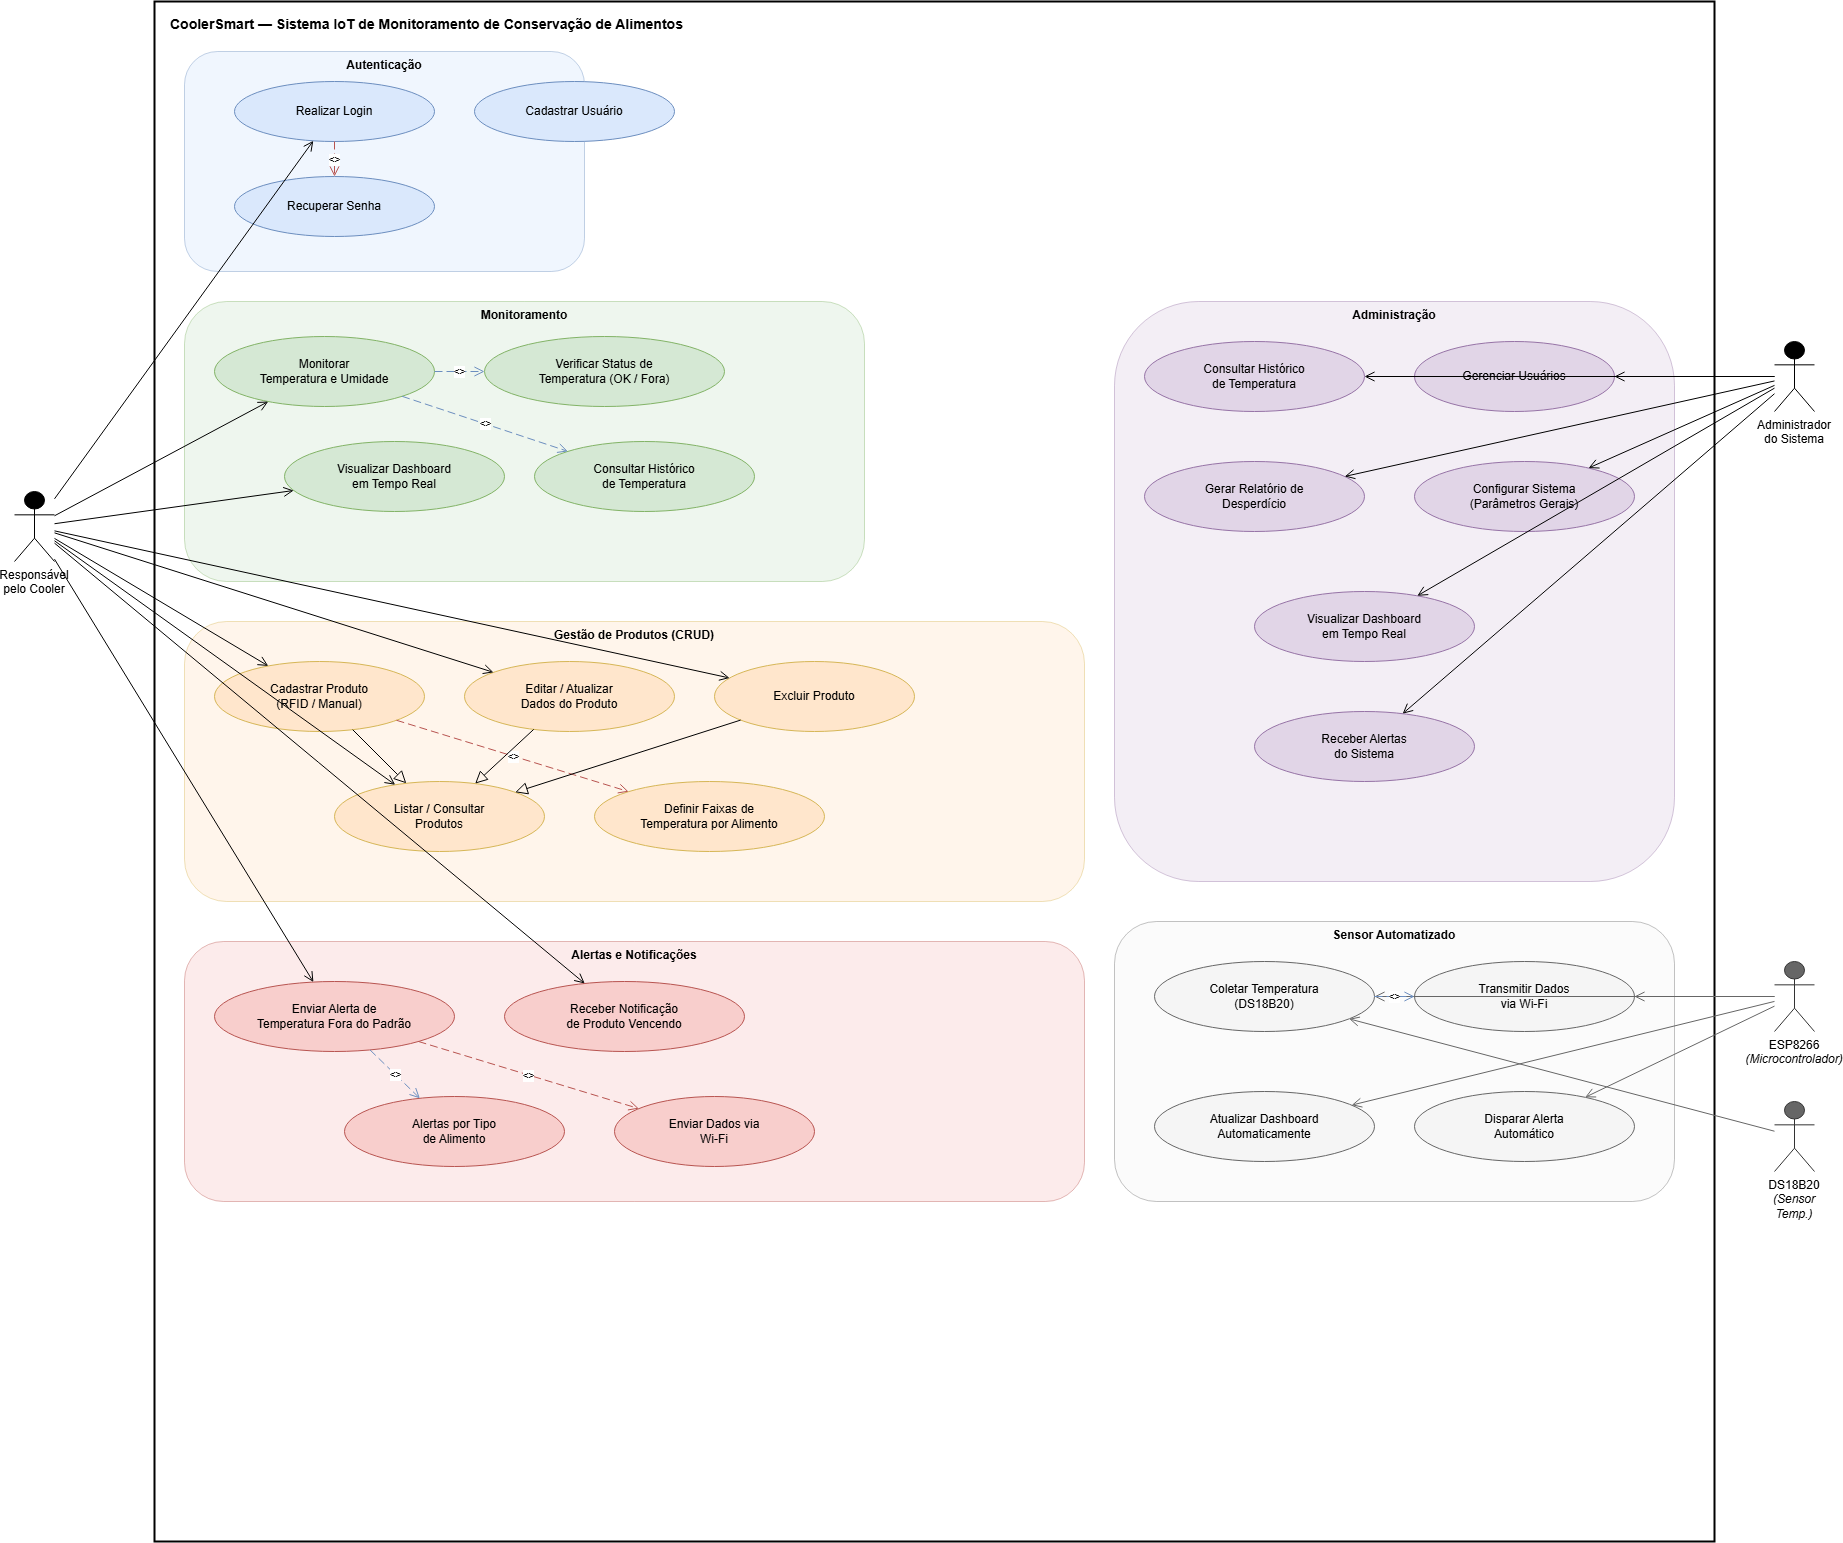

The diagram above was exported from draw.io. Its source (the exported page's mxGraphModel, read from the mxfile embedded in the PNG):
<mxGraphModel dx="2160" dy="1170" grid="1" gridSize="10" guides="1" tooltips="1" connect="1" arrows="1" fold="1" page="1" pageScale="1" pageWidth="2200" pageHeight="1700" math="0" shadow="0">
  <root>
    <mxCell id="0" />
    <mxCell id="1" parent="0" />
    <mxCell id="boundary" parent="1" style="rounded=0;whiteSpace=wrap;html=1;fillColor=none;strokeColor=#000000;strokeWidth=2;verticalAlign=top;fontSize=14;fontStyle=1;align=left;spacingLeft=14;spacingTop=8;" value="CoolerSmart — Sistema IoT de Monitoramento de Conservação de Alimentos" vertex="1">
      <mxGeometry height="1540" width="1560" x="200" y="60" as="geometry" />
    </mxCell>
    <mxCell id="sec-auth" parent="1" style="rounded=1;whiteSpace=wrap;html=1;fillColor=#dae8fc;strokeColor=#6c8ebf;verticalAlign=top;fontSize=12;fontStyle=1;opacity=40;" value="Autenticação" vertex="1">
      <mxGeometry height="220" width="400" x="230" y="110" as="geometry" />
    </mxCell>
    <mxCell id="sec-monitor" parent="1" style="rounded=1;whiteSpace=wrap;html=1;fillColor=#d5e8d4;strokeColor=#82b366;verticalAlign=top;fontSize=12;fontStyle=1;opacity=40;" value="Monitoramento" vertex="1">
      <mxGeometry height="280" width="680" x="230" y="360" as="geometry" />
    </mxCell>
    <mxCell id="sec-crud" parent="1" style="rounded=1;whiteSpace=wrap;html=1;fillColor=#ffe6cc;strokeColor=#d6b656;verticalAlign=top;fontSize=12;fontStyle=1;opacity=40;" value="Gestão de Produtos (CRUD)" vertex="1">
      <mxGeometry height="280" width="900" x="230" y="680" as="geometry" />
    </mxCell>
    <mxCell id="sec-alert" parent="1" style="rounded=1;whiteSpace=wrap;html=1;fillColor=#f8cecc;strokeColor=#b85450;verticalAlign=top;fontSize=12;fontStyle=1;opacity=40;" value="Alertas e Notificações" vertex="1">
      <mxGeometry height="260" width="900" x="230" y="1000" as="geometry" />
    </mxCell>
    <mxCell id="sec-admin" parent="1" style="rounded=1;whiteSpace=wrap;html=1;fillColor=#e1d5e7;strokeColor=#9673a6;verticalAlign=top;fontSize=12;fontStyle=1;opacity=40;" value="Administração" vertex="1">
      <mxGeometry height="580" width="560" x="1160" y="360" as="geometry" />
    </mxCell>
    <mxCell id="sec-sensor" parent="1" style="rounded=1;whiteSpace=wrap;html=1;fillColor=#f5f5f5;strokeColor=#666666;verticalAlign=top;fontSize=12;fontStyle=1;opacity=40;" value="Sensor Automatizado" vertex="1">
      <mxGeometry height="280" width="560" x="1160" y="980" as="geometry" />
    </mxCell>
    <mxCell id="actor-resp" parent="1" style="shape=umlActor;whiteSpace=wrap;html=1;verticalLabelPosition=bottom;verticalAlign=top;labelPosition=center;align=center;fontSize=12;fillColor=#000000;strokeColor=#000000;" value="Responsável&lt;br&gt;pelo Cooler" vertex="1">
      <mxGeometry height="70" width="40" x="60" y="550" as="geometry" />
    </mxCell>
    <mxCell id="actor-admin" parent="1" style="shape=umlActor;whiteSpace=wrap;html=1;verticalLabelPosition=bottom;verticalAlign=top;labelPosition=center;align=center;fontSize=12;fillColor=#000000;strokeColor=#000000;" value="Administrador&lt;br&gt;do Sistema" vertex="1">
      <mxGeometry height="70" width="40" x="1820" y="400" as="geometry" />
    </mxCell>
    <mxCell id="actor-esp" parent="1" style="shape=umlActor;whiteSpace=wrap;html=1;verticalLabelPosition=bottom;verticalAlign=top;labelPosition=center;align=center;fontSize=12;fillColor=#666666;strokeColor=#333333;" value="ESP8266&lt;br&gt;&lt;i&gt;(Microcontrolador)&lt;/i&gt;" vertex="1">
      <mxGeometry height="70" width="40" x="1820" y="1020" as="geometry" />
    </mxCell>
    <mxCell id="actor-ds" parent="1" style="shape=umlActor;whiteSpace=wrap;html=1;verticalLabelPosition=bottom;verticalAlign=top;labelPosition=center;align=center;fontSize=12;fillColor=#666666;strokeColor=#333333;" value="DS18B20&lt;br&gt;&lt;i&gt;(Sensor Temp.)&lt;/i&gt;" vertex="1">
      <mxGeometry height="70" width="40" x="1820" y="1160" as="geometry" />
    </mxCell>
    <mxCell id="uc-login" parent="1" style="ellipse;whiteSpace=wrap;html=1;fillColor=#dae8fc;strokeColor=#6c8ebf;fontSize=12;align=center;" value="Realizar Login" vertex="1">
      <mxGeometry height="60" width="200" x="280" y="140" as="geometry" />
    </mxCell>
    <mxCell id="uc-cadastro-user" parent="1" style="ellipse;whiteSpace=wrap;html=1;fillColor=#dae8fc;strokeColor=#6c8ebf;fontSize=12;align=center;" value="Cadastrar Usuário" vertex="1">
      <mxGeometry height="60" width="200" x="520" y="140" as="geometry" />
    </mxCell>
    <mxCell id="uc-recuperar" parent="1" style="ellipse;whiteSpace=wrap;html=1;fillColor=#dae8fc;strokeColor=#6c8ebf;fontSize=12;align=center;" value="Recuperar Senha" vertex="1">
      <mxGeometry height="60" width="200" x="280" y="235" as="geometry" />
    </mxCell>
    <mxCell id="uc-monitorar" parent="1" style="ellipse;whiteSpace=wrap;html=1;fillColor=#d5e8d4;strokeColor=#82b366;fontSize=12;align=center;" value="Monitorar&lt;br&gt;Temperatura e Umidade" vertex="1">
      <mxGeometry height="70" width="220" x="260" y="395" as="geometry" />
    </mxCell>
    <mxCell id="uc-status" parent="1" style="ellipse;whiteSpace=wrap;html=1;fillColor=#d5e8d4;strokeColor=#82b366;fontSize=12;align=center;" value="Verificar Status de&lt;br&gt;Temperatura (OK / Fora)" vertex="1">
      <mxGeometry height="70" width="240" x="530" y="395" as="geometry" />
    </mxCell>
    <mxCell id="uc-dashboard" parent="1" style="ellipse;whiteSpace=wrap;html=1;fillColor=#d5e8d4;strokeColor=#82b366;fontSize=12;align=center;" value="Visualizar Dashboard&lt;br&gt;em Tempo Real" vertex="1">
      <mxGeometry height="70" width="220" x="330" y="500" as="geometry" />
    </mxCell>
    <mxCell id="uc-historico" parent="1" style="ellipse;whiteSpace=wrap;html=1;fillColor=#d5e8d4;strokeColor=#82b366;fontSize=12;align=center;" value="Consultar Histórico&lt;br&gt;de Temperatura" vertex="1">
      <mxGeometry height="70" width="220" x="580" y="500" as="geometry" />
    </mxCell>
    <mxCell id="uc-cadastrar-prod" parent="1" style="ellipse;whiteSpace=wrap;html=1;fillColor=#ffe6cc;strokeColor=#d6b656;fontSize=12;align=center;" value="Cadastrar Produto&lt;br&gt;(RFID / Manual)" vertex="1">
      <mxGeometry height="70" width="210" x="260" y="720" as="geometry" />
    </mxCell>
    <mxCell id="uc-editar-prod" parent="1" style="ellipse;whiteSpace=wrap;html=1;fillColor=#ffe6cc;strokeColor=#d6b656;fontSize=12;align=center;" value="Editar / Atualizar&lt;br&gt;Dados do Produto" vertex="1">
      <mxGeometry height="70" width="210" x="510" y="720" as="geometry" />
    </mxCell>
    <mxCell id="uc-excluir-prod" parent="1" style="ellipse;whiteSpace=wrap;html=1;fillColor=#ffe6cc;strokeColor=#d6b656;fontSize=12;align=center;" value="Excluir Produto" vertex="1">
      <mxGeometry height="70" width="200" x="760" y="720" as="geometry" />
    </mxCell>
    <mxCell id="uc-listar-prod" parent="1" style="ellipse;whiteSpace=wrap;html=1;fillColor=#ffe6cc;strokeColor=#d6b656;fontSize=12;align=center;" value="Listar / Consultar&lt;br&gt;Produtos" vertex="1">
      <mxGeometry height="70" width="210" x="380" y="840" as="geometry" />
    </mxCell>
    <mxCell id="uc-def-temp" parent="1" style="ellipse;whiteSpace=wrap;html=1;fillColor=#ffe6cc;strokeColor=#d6b656;fontSize=12;align=center;" value="Definir Faixas de&lt;br&gt;Temperatura por Alimento" vertex="1">
      <mxGeometry height="70" width="230" x="640" y="840" as="geometry" />
    </mxCell>
    <mxCell id="uc-alerta-temp" parent="1" style="ellipse;whiteSpace=wrap;html=1;fillColor=#f8cecc;strokeColor=#b85450;fontSize=12;align=center;" value="Enviar Alerta de&lt;br&gt;Temperatura Fora do Padrão" vertex="1">
      <mxGeometry height="70" width="240" x="260" y="1040" as="geometry" />
    </mxCell>
    <mxCell id="uc-alerta-venc" parent="1" style="ellipse;whiteSpace=wrap;html=1;fillColor=#f8cecc;strokeColor=#b85450;fontSize=12;align=center;" value="Receber Notificação&lt;br&gt;de Produto Vencendo" vertex="1">
      <mxGeometry height="70" width="240" x="550" y="1040" as="geometry" />
    </mxCell>
    <mxCell id="uc-alerta-tipo" parent="1" style="ellipse;whiteSpace=wrap;html=1;fillColor=#f8cecc;strokeColor=#b85450;fontSize=12;align=center;" value="Alertas por Tipo&lt;br&gt;de Alimento" vertex="1">
      <mxGeometry height="70" width="220" x="390" y="1155" as="geometry" />
    </mxCell>
    <mxCell id="uc-notif-wifi" parent="1" style="ellipse;whiteSpace=wrap;html=1;fillColor=#f8cecc;strokeColor=#b85450;fontSize=12;align=center;" value="Enviar Dados via&lt;br&gt;Wi-Fi" vertex="1">
      <mxGeometry height="70" width="200" x="660" y="1155" as="geometry" />
    </mxCell>
    <mxCell id="uc-consultar-hist-adm" parent="1" style="ellipse;whiteSpace=wrap;html=1;fillColor=#e1d5e7;strokeColor=#9673a6;fontSize=12;align=center;" value="Consultar Histórico&lt;br&gt;de Temperatura" vertex="1">
      <mxGeometry height="70" width="220" x="1190" y="400" as="geometry" />
    </mxCell>
    <mxCell id="uc-gerenciar-users" parent="1" style="ellipse;whiteSpace=wrap;html=1;fillColor=#e1d5e7;strokeColor=#9673a6;fontSize=12;align=center;" value="Gerenciar Usuários" vertex="1">
      <mxGeometry height="70" width="200" x="1460" y="400" as="geometry" />
    </mxCell>
    <mxCell id="uc-rel-desperdicio" parent="1" style="ellipse;whiteSpace=wrap;html=1;fillColor=#e1d5e7;strokeColor=#9673a6;fontSize=12;align=center;" value="Gerar Relatório de&lt;br&gt;Desperdício" vertex="1">
      <mxGeometry height="70" width="220" x="1190" y="520" as="geometry" />
    </mxCell>
    <mxCell id="uc-config-sistema" parent="1" style="ellipse;whiteSpace=wrap;html=1;fillColor=#e1d5e7;strokeColor=#9673a6;fontSize=12;align=center;" value="Configurar Sistema&lt;br&gt;(Parâmetros Gerais)" vertex="1">
      <mxGeometry height="70" width="220" x="1460" y="520" as="geometry" />
    </mxCell>
    <mxCell id="uc-dashboard-adm" parent="1" style="ellipse;whiteSpace=wrap;html=1;fillColor=#e1d5e7;strokeColor=#9673a6;fontSize=12;align=center;" value="Visualizar Dashboard&lt;br&gt;em Tempo Real" vertex="1">
      <mxGeometry height="70" width="220" x="1300" y="650" as="geometry" />
    </mxCell>
    <mxCell id="uc-receber-alertas-adm" parent="1" style="ellipse;whiteSpace=wrap;html=1;fillColor=#e1d5e7;strokeColor=#9673a6;fontSize=12;align=center;" value="Receber Alertas&lt;br&gt;do Sistema" vertex="1">
      <mxGeometry height="70" width="220" x="1300" y="770" as="geometry" />
    </mxCell>
    <mxCell id="uc-coletar-temp" parent="1" style="ellipse;whiteSpace=wrap;html=1;fillColor=#f5f5f5;strokeColor=#666666;fontSize=12;align=center;" value="Coletar Temperatura&lt;br&gt;(DS18B20)" vertex="1">
      <mxGeometry height="70" width="220" x="1200" y="1020" as="geometry" />
    </mxCell>
    <mxCell id="uc-transmitir" parent="1" style="ellipse;whiteSpace=wrap;html=1;fillColor=#f5f5f5;strokeColor=#666666;fontSize=12;align=center;" value="Transmitir Dados&lt;br&gt;via Wi-Fi" vertex="1">
      <mxGeometry height="70" width="220" x="1460" y="1020" as="geometry" />
    </mxCell>
    <mxCell id="uc-atualizar-dash" parent="1" style="ellipse;whiteSpace=wrap;html=1;fillColor=#f5f5f5;strokeColor=#666666;fontSize=12;align=center;" value="Atualizar Dashboard&lt;br&gt;Automaticamente" vertex="1">
      <mxGeometry height="70" width="220" x="1200" y="1150" as="geometry" />
    </mxCell>
    <mxCell id="uc-disparar-alerta" parent="1" style="ellipse;whiteSpace=wrap;html=1;fillColor=#f5f5f5;strokeColor=#666666;fontSize=12;align=center;" value="Disparar Alerta&lt;br&gt;Automático" vertex="1">
      <mxGeometry height="70" width="220" x="1460" y="1150" as="geometry" />
    </mxCell>
    <mxCell id="e01" edge="1" parent="1" source="actor-resp" style="endArrow=open;endFill=0;endSize=8;html=1;strokeColor=#000000;" target="uc-login">
      <mxGeometry relative="1" as="geometry" />
    </mxCell>
    <mxCell id="e02" edge="1" parent="1" source="actor-resp" style="endArrow=open;endFill=0;endSize=8;html=1;strokeColor=#000000;" target="uc-monitorar">
      <mxGeometry relative="1" as="geometry" />
    </mxCell>
    <mxCell id="e03" edge="1" parent="1" source="actor-resp" style="endArrow=open;endFill=0;endSize=8;html=1;strokeColor=#000000;" target="uc-cadastrar-prod">
      <mxGeometry relative="1" as="geometry" />
    </mxCell>
    <mxCell id="e04" edge="1" parent="1" source="actor-resp" style="endArrow=open;endFill=0;endSize=8;html=1;strokeColor=#000000;" target="uc-editar-prod">
      <mxGeometry relative="1" as="geometry" />
    </mxCell>
    <mxCell id="e05" edge="1" parent="1" source="actor-resp" style="endArrow=open;endFill=0;endSize=8;html=1;strokeColor=#000000;" target="uc-excluir-prod">
      <mxGeometry relative="1" as="geometry" />
    </mxCell>
    <mxCell id="e06" edge="1" parent="1" source="actor-resp" style="endArrow=open;endFill=0;endSize=8;html=1;strokeColor=#000000;" target="uc-listar-prod">
      <mxGeometry relative="1" as="geometry" />
    </mxCell>
    <mxCell id="e07" edge="1" parent="1" source="actor-resp" style="endArrow=open;endFill=0;endSize=8;html=1;strokeColor=#000000;" target="uc-alerta-temp">
      <mxGeometry relative="1" as="geometry" />
    </mxCell>
    <mxCell id="e08" edge="1" parent="1" source="actor-resp" style="endArrow=open;endFill=0;endSize=8;html=1;strokeColor=#000000;" target="uc-alerta-venc">
      <mxGeometry relative="1" as="geometry" />
    </mxCell>
    <mxCell id="e09" edge="1" parent="1" source="actor-resp" style="endArrow=open;endFill=0;endSize=8;html=1;strokeColor=#000000;" target="uc-dashboard">
      <mxGeometry relative="1" as="geometry" />
    </mxCell>
    <mxCell id="e10" edge="1" parent="1" source="actor-admin" style="endArrow=open;endFill=0;endSize=8;html=1;strokeColor=#000000;" target="uc-consultar-hist-adm">
      <mxGeometry relative="1" as="geometry" />
    </mxCell>
    <mxCell id="e11" edge="1" parent="1" source="actor-admin" style="endArrow=open;endFill=0;endSize=8;html=1;strokeColor=#000000;" target="uc-gerenciar-users">
      <mxGeometry relative="1" as="geometry" />
    </mxCell>
    <mxCell id="e12" edge="1" parent="1" source="actor-admin" style="endArrow=open;endFill=0;endSize=8;html=1;strokeColor=#000000;" target="uc-rel-desperdicio">
      <mxGeometry relative="1" as="geometry" />
    </mxCell>
    <mxCell id="e13" edge="1" parent="1" source="actor-admin" style="endArrow=open;endFill=0;endSize=8;html=1;strokeColor=#000000;" target="uc-config-sistema">
      <mxGeometry relative="1" as="geometry" />
    </mxCell>
    <mxCell id="e14" edge="1" parent="1" source="actor-admin" style="endArrow=open;endFill=0;endSize=8;html=1;strokeColor=#000000;" target="uc-dashboard-adm">
      <mxGeometry relative="1" as="geometry" />
    </mxCell>
    <mxCell id="e15" edge="1" parent="1" source="actor-admin" style="endArrow=open;endFill=0;endSize=8;html=1;strokeColor=#000000;" target="uc-receber-alertas-adm">
      <mxGeometry relative="1" as="geometry" />
    </mxCell>
    <mxCell id="e16" edge="1" parent="1" source="actor-esp" style="endArrow=open;endFill=0;endSize=8;html=1;strokeColor=#666666;" target="uc-coletar-temp">
      <mxGeometry relative="1" as="geometry" />
    </mxCell>
    <mxCell id="e17" edge="1" parent="1" source="actor-esp" style="endArrow=open;endFill=0;endSize=8;html=1;strokeColor=#666666;" target="uc-transmitir">
      <mxGeometry relative="1" as="geometry" />
    </mxCell>
    <mxCell id="e18" edge="1" parent="1" source="actor-esp" style="endArrow=open;endFill=0;endSize=8;html=1;strokeColor=#666666;" target="uc-atualizar-dash">
      <mxGeometry relative="1" as="geometry" />
    </mxCell>
    <mxCell id="e19" edge="1" parent="1" source="actor-esp" style="endArrow=open;endFill=0;endSize=8;html=1;strokeColor=#666666;" target="uc-disparar-alerta">
      <mxGeometry relative="1" as="geometry" />
    </mxCell>
    <mxCell id="e20" edge="1" parent="1" source="actor-ds" style="endArrow=open;endFill=0;endSize=8;html=1;strokeColor=#666666;" target="uc-coletar-temp">
      <mxGeometry relative="1" as="geometry" />
    </mxCell>
    <mxCell id="inc01" edge="1" parent="1" source="uc-monitorar" style="endArrow=open;endFill=0;endSize=8;dashed=1;dashPattern=8 4;html=1;strokeColor=#6c8ebf;fontSize=10;" target="uc-status" value="&lt;&lt;include&gt;&gt;">
      <mxGeometry relative="1" as="geometry" />
    </mxCell>
    <mxCell id="inc02" edge="1" parent="1" source="uc-monitorar" style="endArrow=open;endFill=0;endSize=8;dashed=1;dashPattern=8 4;html=1;strokeColor=#6c8ebf;fontSize=10;" target="uc-historico" value="&lt;&lt;include&gt;&gt;">
      <mxGeometry relative="1" as="geometry" />
    </mxCell>
    <mxCell id="inc03" edge="1" parent="1" source="uc-alerta-temp" style="endArrow=open;endFill=0;endSize=8;dashed=1;dashPattern=8 4;html=1;strokeColor=#6c8ebf;fontSize=10;" target="uc-alerta-tipo" value="&lt;&lt;include&gt;&gt;">
      <mxGeometry relative="1" as="geometry" />
    </mxCell>
    <mxCell id="inc04" edge="1" parent="1" source="uc-coletar-temp" style="endArrow=open;endFill=0;endSize=8;dashed=1;dashPattern=8 4;html=1;strokeColor=#6c8ebf;fontSize=10;" target="uc-transmitir" value="&lt;&lt;include&gt;&gt;">
      <mxGeometry relative="1" as="geometry" />
    </mxCell>
    <mxCell id="ext01" edge="1" parent="1" source="uc-alerta-temp" style="endArrow=open;endFill=0;endSize=8;dashed=1;dashPattern=8 4;html=1;strokeColor=#b85450;fontSize=10;" target="uc-notif-wifi" value="&lt;&lt;extend&gt;&gt;">
      <mxGeometry relative="1" as="geometry" />
    </mxCell>
    <mxCell id="ext02" edge="1" parent="1" source="uc-cadastrar-prod" style="endArrow=open;endFill=0;endSize=8;dashed=1;dashPattern=8 4;html=1;strokeColor=#b85450;fontSize=10;" target="uc-def-temp" value="&lt;&lt;extend&gt;&gt;">
      <mxGeometry relative="1" as="geometry" />
    </mxCell>
    <mxCell id="ext03" edge="1" parent="1" source="uc-login" style="endArrow=open;endFill=0;endSize=8;dashed=1;dashPattern=8 4;html=1;strokeColor=#b85450;fontSize=10;" target="uc-recuperar" value="&lt;&lt;extend&gt;&gt;">
      <mxGeometry relative="1" as="geometry" />
    </mxCell>
    <mxCell id="gen01" edge="1" parent="1" source="uc-cadastrar-prod" style="endArrow=block;endFill=0;endSize=10;html=1;strokeColor=#000000;" target="uc-listar-prod">
      <mxGeometry relative="1" as="geometry" />
    </mxCell>
    <mxCell id="gen02" edge="1" parent="1" source="uc-editar-prod" style="endArrow=block;endFill=0;endSize=10;html=1;strokeColor=#000000;" target="uc-listar-prod">
      <mxGeometry relative="1" as="geometry" />
    </mxCell>
    <mxCell id="gen03" edge="1" parent="1" source="uc-excluir-prod" style="endArrow=block;endFill=0;endSize=10;html=1;strokeColor=#000000;" target="uc-listar-prod">
      <mxGeometry relative="1" as="geometry" />
    </mxCell>
  </root>
</mxGraphModel>